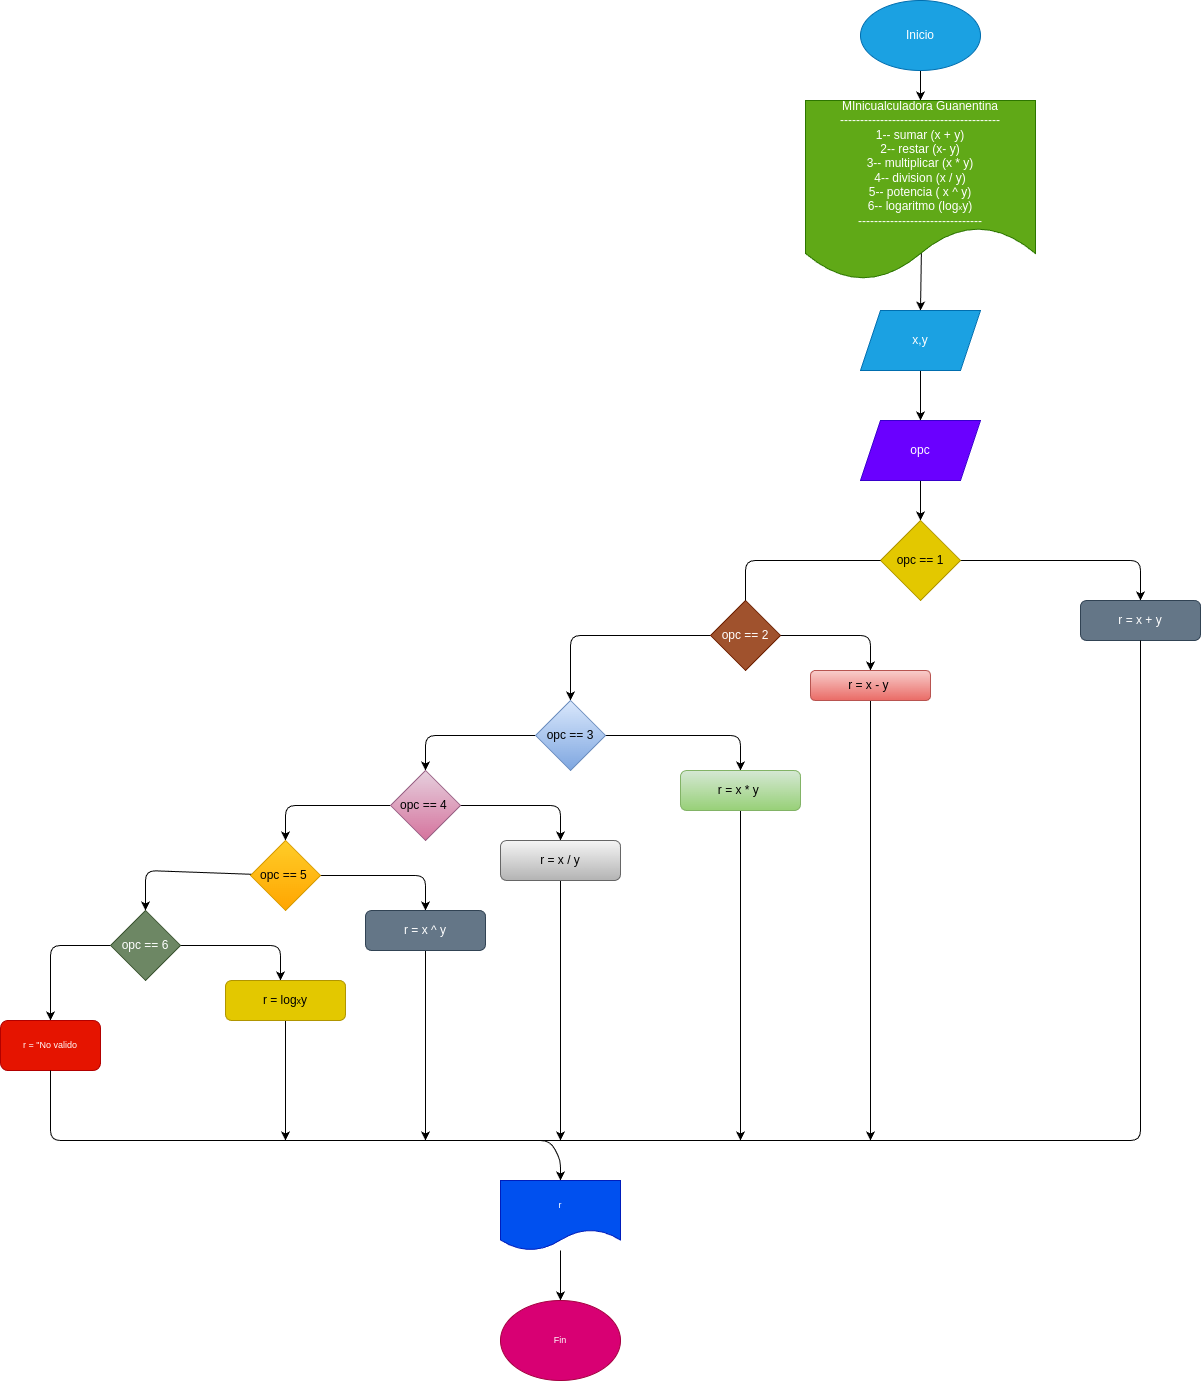

The diagram above was exported from draw.io. Its source (the exported page's mxGraphModel, read from the mxfile embedded in the PNG):
<mxGraphModel dx="2757" dy="1537" grid="1" gridSize="10" guides="1" tooltips="1" connect="1" arrows="1" fold="1" page="1" pageScale="1" pageWidth="827" pageHeight="1169" math="0" shadow="0">
  <root>
    <mxCell id="0" />
    <mxCell id="1" parent="0" />
    <mxCell id="5" style="edgeStyle=none;html=1;entryX=0.5;entryY=0;entryDx=0;entryDy=0;" edge="1" parent="1" source="2" target="3">
      <mxGeometry relative="1" as="geometry" />
    </mxCell>
    <mxCell id="2" value="Inicio" style="ellipse;whiteSpace=wrap;html=1;fillColor=#1ba1e2;fontColor=#ffffff;strokeColor=#006EAF;" vertex="1" parent="1">
      <mxGeometry x="220" y="10" width="120" height="70" as="geometry" />
    </mxCell>
    <mxCell id="7" style="edgeStyle=none;html=1;entryX=0.5;entryY=0;entryDx=0;entryDy=0;exitX=0.504;exitY=0.833;exitDx=0;exitDy=0;exitPerimeter=0;" edge="1" parent="1" source="3" target="6">
      <mxGeometry relative="1" as="geometry">
        <mxPoint x="280" y="300" as="sourcePoint" />
      </mxGeometry>
    </mxCell>
    <mxCell id="3" value="MInicualculadora Guanentina&lt;br&gt;----------------------------------------&lt;br&gt;1-- sumar (x + y)&lt;br&gt;2-- restar (x- y)&lt;br&gt;3-- multiplicar (x * y)&lt;br&gt;4-- division (x / y)&lt;br&gt;5-- potencia ( x ^ y)&lt;br&gt;6-- logaritmo (log&lt;font style=&quot;font-size: 8px;&quot;&gt;x&lt;/font&gt;y)&lt;br&gt;-------------------------------" style="shape=document;whiteSpace=wrap;html=1;boundedLbl=1;fillColor=#60a917;fontColor=#ffffff;strokeColor=#2D7600;" vertex="1" parent="1">
      <mxGeometry x="165" y="110" width="230" height="180" as="geometry" />
    </mxCell>
    <mxCell id="9" style="edgeStyle=none;html=1;entryX=0.5;entryY=0;entryDx=0;entryDy=0;" edge="1" parent="1" source="6" target="8">
      <mxGeometry relative="1" as="geometry" />
    </mxCell>
    <mxCell id="6" value="x,y" style="shape=parallelogram;perimeter=parallelogramPerimeter;whiteSpace=wrap;html=1;fixedSize=1;fillColor=#1ba1e2;fontColor=#ffffff;strokeColor=#006EAF;" vertex="1" parent="1">
      <mxGeometry x="220" y="320" width="120" height="60" as="geometry" />
    </mxCell>
    <mxCell id="11" style="edgeStyle=none;html=1;entryX=0.5;entryY=0;entryDx=0;entryDy=0;" edge="1" parent="1" source="8" target="10">
      <mxGeometry relative="1" as="geometry" />
    </mxCell>
    <mxCell id="8" value="opc" style="shape=parallelogram;perimeter=parallelogramPerimeter;whiteSpace=wrap;html=1;fixedSize=1;fillColor=#6a00ff;fontColor=#ffffff;strokeColor=#3700CC;" vertex="1" parent="1">
      <mxGeometry x="220" y="430" width="120" height="60" as="geometry" />
    </mxCell>
    <mxCell id="13" style="edgeStyle=none;html=1;entryX=0.5;entryY=0;entryDx=0;entryDy=0;" edge="1" parent="1" source="10" target="12">
      <mxGeometry relative="1" as="geometry">
        <Array as="points">
          <mxPoint x="500" y="570" />
        </Array>
      </mxGeometry>
    </mxCell>
    <mxCell id="10" value="opc == 1" style="rhombus;whiteSpace=wrap;html=1;fillColor=#e3c800;fontColor=#000000;strokeColor=#B09500;" vertex="1" parent="1">
      <mxGeometry x="240" y="530" width="80" height="80" as="geometry" />
    </mxCell>
    <mxCell id="12" value="r = x + y" style="rounded=1;whiteSpace=wrap;html=1;fillColor=#647687;fontColor=#ffffff;strokeColor=#314354;" vertex="1" parent="1">
      <mxGeometry x="440" y="610" width="120" height="40" as="geometry" />
    </mxCell>
    <mxCell id="18" style="edgeStyle=none;html=1;entryX=0.5;entryY=0;entryDx=0;entryDy=0;" edge="1" parent="1" source="14" target="17">
      <mxGeometry relative="1" as="geometry">
        <Array as="points">
          <mxPoint x="230" y="645" />
        </Array>
      </mxGeometry>
    </mxCell>
    <mxCell id="19" style="edgeStyle=none;html=1;entryX=0.5;entryY=0;entryDx=0;entryDy=0;" edge="1" parent="1" source="14" target="16">
      <mxGeometry relative="1" as="geometry">
        <Array as="points">
          <mxPoint x="15" y="645" />
          <mxPoint x="-70" y="645" />
        </Array>
      </mxGeometry>
    </mxCell>
    <mxCell id="14" value="opc == 2" style="rhombus;whiteSpace=wrap;html=1;fillColor=#a0522d;fontColor=#ffffff;strokeColor=#6D1F00;" vertex="1" parent="1">
      <mxGeometry x="70" y="610" width="70" height="70" as="geometry" />
    </mxCell>
    <mxCell id="15" value="" style="endArrow=none;html=1;entryX=0;entryY=0.5;entryDx=0;entryDy=0;exitX=0.5;exitY=0;exitDx=0;exitDy=0;" edge="1" parent="1" source="14" target="10">
      <mxGeometry width="50" height="50" relative="1" as="geometry">
        <mxPoint x="170" y="610" as="sourcePoint" />
        <mxPoint x="220" y="560" as="targetPoint" />
        <Array as="points">
          <mxPoint x="105" y="570" />
        </Array>
      </mxGeometry>
    </mxCell>
    <mxCell id="27" style="edgeStyle=none;html=1;exitX=1;exitY=0.5;exitDx=0;exitDy=0;entryX=0.5;entryY=0;entryDx=0;entryDy=0;" edge="1" parent="1" source="16" target="23">
      <mxGeometry relative="1" as="geometry">
        <Array as="points">
          <mxPoint x="-35" y="745" />
          <mxPoint x="100" y="745" />
        </Array>
      </mxGeometry>
    </mxCell>
    <mxCell id="28" style="edgeStyle=none;html=1;entryX=0.5;entryY=0;entryDx=0;entryDy=0;" edge="1" parent="1" source="16" target="20">
      <mxGeometry relative="1" as="geometry">
        <Array as="points">
          <mxPoint x="-215" y="745" />
        </Array>
      </mxGeometry>
    </mxCell>
    <mxCell id="16" value="opc == 3" style="rhombus;whiteSpace=wrap;html=1;fillColor=#dae8fc;strokeColor=#6c8ebf;gradientColor=#7ea6e0;" vertex="1" parent="1">
      <mxGeometry x="-105" y="710" width="70" height="70" as="geometry" />
    </mxCell>
    <mxCell id="43" style="edgeStyle=none;html=1;fontSize=9;" edge="1" parent="1" source="17">
      <mxGeometry relative="1" as="geometry">
        <mxPoint x="230.00000000000023" y="1150.0000000000002" as="targetPoint" />
      </mxGeometry>
    </mxCell>
    <mxCell id="17" value="r = x - y&amp;nbsp;" style="rounded=1;whiteSpace=wrap;html=1;fillColor=#f8cecc;strokeColor=#b85450;gradientColor=#ea6b66;" vertex="1" parent="1">
      <mxGeometry x="170" y="680" width="120" height="30" as="geometry" />
    </mxCell>
    <mxCell id="29" style="edgeStyle=none;html=1;entryX=0.5;entryY=0;entryDx=0;entryDy=0;" edge="1" parent="1" source="20" target="24">
      <mxGeometry relative="1" as="geometry">
        <Array as="points">
          <mxPoint x="-80" y="815" />
        </Array>
      </mxGeometry>
    </mxCell>
    <mxCell id="30" style="edgeStyle=none;html=1;entryX=0.5;entryY=0;entryDx=0;entryDy=0;" edge="1" parent="1" source="20" target="22">
      <mxGeometry relative="1" as="geometry">
        <Array as="points">
          <mxPoint x="-355" y="815" />
        </Array>
      </mxGeometry>
    </mxCell>
    <mxCell id="20" value="opc == 4&amp;nbsp;" style="rhombus;whiteSpace=wrap;html=1;fillColor=#e6d0de;gradientColor=#d5739d;strokeColor=#996185;" vertex="1" parent="1">
      <mxGeometry x="-250" y="780" width="70" height="70" as="geometry" />
    </mxCell>
    <mxCell id="35" style="edgeStyle=none;html=1;" edge="1" parent="1" source="21">
      <mxGeometry relative="1" as="geometry">
        <mxPoint x="-360" y="990.0000000000002" as="targetPoint" />
        <Array as="points">
          <mxPoint x="-360" y="955" />
        </Array>
      </mxGeometry>
    </mxCell>
    <mxCell id="40" style="edgeStyle=none;html=1;entryX=0.5;entryY=0;entryDx=0;entryDy=0;fontSize=9;" edge="1" parent="1" source="21" target="38">
      <mxGeometry relative="1" as="geometry">
        <Array as="points">
          <mxPoint x="-590" y="955" />
        </Array>
      </mxGeometry>
    </mxCell>
    <mxCell id="21" value="opc == 6" style="rhombus;whiteSpace=wrap;html=1;fillColor=#6d8764;fontColor=#ffffff;strokeColor=#3A5431;" vertex="1" parent="1">
      <mxGeometry x="-530" y="920" width="70" height="70" as="geometry" />
    </mxCell>
    <mxCell id="32" style="edgeStyle=none;html=1;entryX=0.5;entryY=0;entryDx=0;entryDy=0;" edge="1" parent="1" source="22" target="31">
      <mxGeometry relative="1" as="geometry">
        <Array as="points">
          <mxPoint x="-215" y="885" />
        </Array>
      </mxGeometry>
    </mxCell>
    <mxCell id="33" style="edgeStyle=none;html=1;entryX=0.5;entryY=0;entryDx=0;entryDy=0;" edge="1" parent="1" source="22" target="21">
      <mxGeometry relative="1" as="geometry">
        <Array as="points">
          <mxPoint x="-495" y="880" />
        </Array>
      </mxGeometry>
    </mxCell>
    <mxCell id="22" value="opc == 5&amp;nbsp;" style="rhombus;whiteSpace=wrap;html=1;fillColor=#ffcd28;gradientColor=#ffa500;strokeColor=#d79b00;" vertex="1" parent="1">
      <mxGeometry x="-390" y="850" width="70" height="70" as="geometry" />
    </mxCell>
    <mxCell id="44" style="edgeStyle=none;html=1;fontSize=9;" edge="1" parent="1" source="23">
      <mxGeometry relative="1" as="geometry">
        <mxPoint x="100.00000000000023" y="1150.0000000000002" as="targetPoint" />
      </mxGeometry>
    </mxCell>
    <mxCell id="23" value="r = x * y&amp;nbsp;" style="rounded=1;whiteSpace=wrap;html=1;fillColor=#d5e8d4;gradientColor=#97d077;strokeColor=#82b366;" vertex="1" parent="1">
      <mxGeometry x="40" y="780" width="120" height="40" as="geometry" />
    </mxCell>
    <mxCell id="45" style="edgeStyle=none;html=1;fontSize=9;" edge="1" parent="1" source="24">
      <mxGeometry relative="1" as="geometry">
        <mxPoint x="-80.00000000000023" y="1150.0000000000002" as="targetPoint" />
      </mxGeometry>
    </mxCell>
    <mxCell id="24" value="r = x / y" style="rounded=1;whiteSpace=wrap;html=1;fillColor=#f5f5f5;gradientColor=#b3b3b3;strokeColor=#666666;" vertex="1" parent="1">
      <mxGeometry x="-140" y="850" width="120" height="40" as="geometry" />
    </mxCell>
    <mxCell id="46" style="edgeStyle=none;html=1;fontSize=9;" edge="1" parent="1" source="31">
      <mxGeometry relative="1" as="geometry">
        <mxPoint x="-214.99999999999977" y="1150.0000000000002" as="targetPoint" />
      </mxGeometry>
    </mxCell>
    <mxCell id="31" value="r = x ^ y" style="rounded=1;whiteSpace=wrap;html=1;fillColor=#647687;strokeColor=#314354;fontColor=#ffffff;" vertex="1" parent="1">
      <mxGeometry x="-275" y="920" width="120" height="40" as="geometry" />
    </mxCell>
    <mxCell id="47" style="edgeStyle=none;html=1;fontSize=9;" edge="1" parent="1" source="36">
      <mxGeometry relative="1" as="geometry">
        <mxPoint x="-355" y="1150.0000000000002" as="targetPoint" />
      </mxGeometry>
    </mxCell>
    <mxCell id="36" value="r = log&lt;font style=&quot;font-size: 9px;&quot;&gt;x&lt;/font&gt;y" style="rounded=1;whiteSpace=wrap;html=1;fillColor=#e3c800;fontColor=#000000;strokeColor=#B09500;" vertex="1" parent="1">
      <mxGeometry x="-415" y="990" width="120" height="40" as="geometry" />
    </mxCell>
    <mxCell id="49" style="edgeStyle=none;html=1;entryX=0.5;entryY=0;entryDx=0;entryDy=0;fontSize=9;" edge="1" parent="1" source="38">
      <mxGeometry relative="1" as="geometry">
        <mxPoint x="-80" y="1190" as="targetPoint" />
        <Array as="points">
          <mxPoint x="-590" y="1150" />
          <mxPoint x="-90" y="1150" />
          <mxPoint x="-80" y="1170" />
        </Array>
      </mxGeometry>
    </mxCell>
    <mxCell id="38" value="r = &quot;No valido" style="rounded=1;whiteSpace=wrap;html=1;fontSize=9;fillColor=#e51400;fontColor=#ffffff;strokeColor=#B20000;" vertex="1" parent="1">
      <mxGeometry x="-640" y="1030" width="100" height="50" as="geometry" />
    </mxCell>
    <mxCell id="42" value="" style="endArrow=none;html=1;fontSize=9;entryX=0.5;entryY=1;entryDx=0;entryDy=0;exitX=0.5;exitY=1;exitDx=0;exitDy=0;" edge="1" parent="1" source="38" target="12">
      <mxGeometry width="50" height="50" relative="1" as="geometry">
        <mxPoint x="-590" y="1100" as="sourcePoint" />
        <mxPoint x="230" y="1020" as="targetPoint" />
        <Array as="points">
          <mxPoint x="-590" y="1150" />
          <mxPoint x="500" y="1150" />
        </Array>
      </mxGeometry>
    </mxCell>
    <mxCell id="52" style="edgeStyle=none;html=1;entryX=0.5;entryY=0;entryDx=0;entryDy=0;fontSize=9;" edge="1" parent="1" source="50" target="51">
      <mxGeometry relative="1" as="geometry" />
    </mxCell>
    <mxCell id="50" value="r" style="shape=document;whiteSpace=wrap;html=1;boundedLbl=1;fontSize=9;fillColor=#0050ef;fontColor=#ffffff;strokeColor=#001DBC;" vertex="1" parent="1">
      <mxGeometry x="-140" y="1190" width="120" height="70" as="geometry" />
    </mxCell>
    <mxCell id="51" value="Fin" style="ellipse;whiteSpace=wrap;html=1;fontSize=9;fillColor=#d80073;fontColor=#ffffff;strokeColor=#A50040;" vertex="1" parent="1">
      <mxGeometry x="-140" y="1310" width="120" height="80" as="geometry" />
    </mxCell>
  </root>
</mxGraphModel>